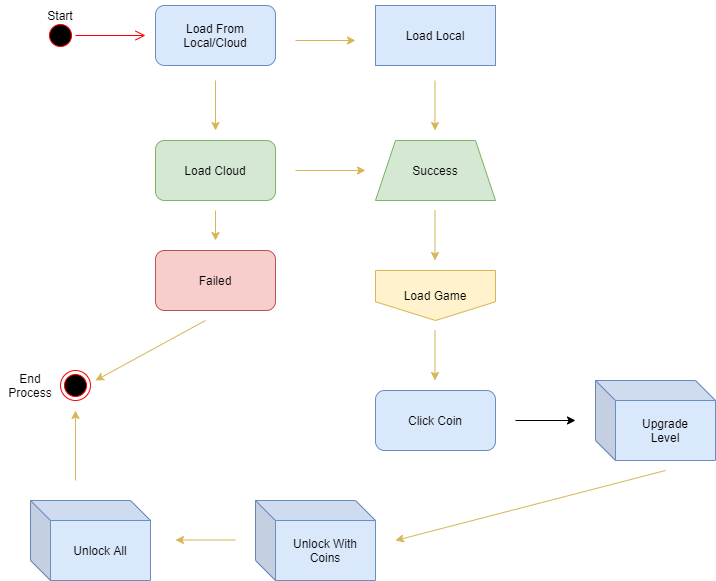

The diagram above was exported from draw.io. Its source (the exported page's mxGraphModel, read from the mxfile embedded in the PNG):
<mxGraphModel dx="1038" dy="579" grid="1" gridSize="10" guides="1" tooltips="1" connect="1" arrows="1" fold="1" page="1" pageScale="1" pageWidth="850" pageHeight="1100" math="0" shadow="0">
  <root>
    <mxCell id="0" />
    <mxCell id="1" parent="0" />
    <mxCell id="K3x4vUpNKCdmPqtTun6B-1" value="" style="ellipse;html=1;shape=startState;fillColor=#000000;strokeColor=#ff0000;" vertex="1" parent="1">
      <mxGeometry x="90" y="150" width="30" height="30" as="geometry" />
    </mxCell>
    <mxCell id="K3x4vUpNKCdmPqtTun6B-2" value="" style="html=1;verticalAlign=bottom;endArrow=open;endSize=8;strokeColor=#ff0000;rounded=0;" edge="1" source="K3x4vUpNKCdmPqtTun6B-1" parent="1">
      <mxGeometry relative="1" as="geometry">
        <mxPoint x="190" y="165" as="targetPoint" />
      </mxGeometry>
    </mxCell>
    <mxCell id="K3x4vUpNKCdmPqtTun6B-3" value="Start" style="text;html=1;align=center;verticalAlign=middle;whiteSpace=wrap;rounded=0;" vertex="1" parent="1">
      <mxGeometry x="75" y="130" width="60" height="30" as="geometry" />
    </mxCell>
    <mxCell id="K3x4vUpNKCdmPqtTun6B-4" value="Load From Local/Cloud" style="rounded=1;whiteSpace=wrap;html=1;fillColor=#dae8fc;strokeColor=#6c8ebf;" vertex="1" parent="1">
      <mxGeometry x="200" y="135" width="120" height="60" as="geometry" />
    </mxCell>
    <mxCell id="K3x4vUpNKCdmPqtTun6B-6" value="" style="endArrow=classic;html=1;rounded=0;fillColor=#fff2cc;strokeColor=#d6b656;" edge="1" parent="1">
      <mxGeometry width="50" height="50" relative="1" as="geometry">
        <mxPoint x="260" y="210" as="sourcePoint" />
        <mxPoint x="260" y="260" as="targetPoint" />
      </mxGeometry>
    </mxCell>
    <mxCell id="K3x4vUpNKCdmPqtTun6B-7" value="Load Cloud" style="rounded=1;whiteSpace=wrap;html=1;fillColor=#d5e8d4;strokeColor=#82b366;" vertex="1" parent="1">
      <mxGeometry x="200" y="270" width="120" height="60" as="geometry" />
    </mxCell>
    <mxCell id="K3x4vUpNKCdmPqtTun6B-9" value="" style="edgeStyle=none;rounded=0;orthogonalLoop=1;jettySize=auto;html=1;fillColor=#fff2cc;strokeColor=#d6b656;" edge="1" parent="1">
      <mxGeometry relative="1" as="geometry">
        <mxPoint x="340" y="300" as="sourcePoint" />
        <mxPoint x="410" y="300" as="targetPoint" />
      </mxGeometry>
    </mxCell>
    <mxCell id="K3x4vUpNKCdmPqtTun6B-11" value="Success" style="shape=trapezoid;perimeter=trapezoidPerimeter;whiteSpace=wrap;html=1;fixedSize=1;fillColor=#d5e8d4;strokeColor=#82b366;" vertex="1" parent="1">
      <mxGeometry x="420" y="270" width="120" height="60" as="geometry" />
    </mxCell>
    <mxCell id="K3x4vUpNKCdmPqtTun6B-12" value="Failed" style="rounded=1;whiteSpace=wrap;html=1;fillColor=#f8cecc;strokeColor=#b85450;" vertex="1" parent="1">
      <mxGeometry x="200" y="380" width="120" height="60" as="geometry" />
    </mxCell>
    <mxCell id="K3x4vUpNKCdmPqtTun6B-13" value="" style="edgeStyle=none;rounded=0;orthogonalLoop=1;jettySize=auto;html=1;fillColor=#fff2cc;strokeColor=#d6b656;" edge="1" parent="1">
      <mxGeometry relative="1" as="geometry">
        <mxPoint x="260" y="340" as="sourcePoint" />
        <mxPoint x="260" y="370" as="targetPoint" />
      </mxGeometry>
    </mxCell>
    <mxCell id="K3x4vUpNKCdmPqtTun6B-15" value="Load Local" style="rounded=0;whiteSpace=wrap;html=1;fillColor=#dae8fc;strokeColor=#6c8ebf;" vertex="1" parent="1">
      <mxGeometry x="420" y="135" width="120" height="60" as="geometry" />
    </mxCell>
    <mxCell id="K3x4vUpNKCdmPqtTun6B-16" value="" style="edgeStyle=none;rounded=0;orthogonalLoop=1;jettySize=auto;html=1;fillColor=#fff2cc;strokeColor=#d6b656;" edge="1" parent="1">
      <mxGeometry relative="1" as="geometry">
        <mxPoint x="340" y="170" as="sourcePoint" />
        <mxPoint x="400" y="170" as="targetPoint" />
      </mxGeometry>
    </mxCell>
    <mxCell id="K3x4vUpNKCdmPqtTun6B-17" value="" style="endArrow=classic;html=1;rounded=0;fillColor=#fff2cc;strokeColor=#d6b656;" edge="1" parent="1">
      <mxGeometry width="50" height="50" relative="1" as="geometry">
        <mxPoint x="479.5" y="210" as="sourcePoint" />
        <mxPoint x="479.5" y="260" as="targetPoint" />
      </mxGeometry>
    </mxCell>
    <mxCell id="K3x4vUpNKCdmPqtTun6B-18" value="" style="ellipse;html=1;shape=endState;fillColor=#000000;strokeColor=#ff0000;" vertex="1" parent="1">
      <mxGeometry x="105" y="500" width="30" height="30" as="geometry" />
    </mxCell>
    <mxCell id="K3x4vUpNKCdmPqtTun6B-19" value="" style="edgeStyle=none;rounded=0;orthogonalLoop=1;jettySize=auto;html=1;fillColor=#fff2cc;strokeColor=#d6b656;" edge="1" parent="1">
      <mxGeometry relative="1" as="geometry">
        <mxPoint x="250" y="450" as="sourcePoint" />
        <mxPoint x="140" y="510" as="targetPoint" />
      </mxGeometry>
    </mxCell>
    <mxCell id="K3x4vUpNKCdmPqtTun6B-20" value="Load Game" style="shape=offPageConnector;whiteSpace=wrap;html=1;fillColor=#fff2cc;strokeColor=#d6b656;" vertex="1" parent="1">
      <mxGeometry x="420" y="400" width="120" height="50" as="geometry" />
    </mxCell>
    <mxCell id="K3x4vUpNKCdmPqtTun6B-21" value="" style="endArrow=classic;html=1;rounded=0;fillColor=#fff2cc;strokeColor=#d6b656;" edge="1" parent="1">
      <mxGeometry width="50" height="50" relative="1" as="geometry">
        <mxPoint x="479.5" y="340" as="sourcePoint" />
        <mxPoint x="479.5" y="390" as="targetPoint" />
      </mxGeometry>
    </mxCell>
    <mxCell id="K3x4vUpNKCdmPqtTun6B-22" value="" style="endArrow=classic;html=1;rounded=0;fillColor=#fff2cc;strokeColor=#d6b656;" edge="1" parent="1">
      <mxGeometry width="50" height="50" relative="1" as="geometry">
        <mxPoint x="479.5" y="460" as="sourcePoint" />
        <mxPoint x="479.5" y="510" as="targetPoint" />
      </mxGeometry>
    </mxCell>
    <mxCell id="K3x4vUpNKCdmPqtTun6B-23" value="Click Coin" style="rounded=1;whiteSpace=wrap;html=1;fillColor=#dae8fc;strokeColor=#6c8ebf;" vertex="1" parent="1">
      <mxGeometry x="420" y="520" width="120" height="60" as="geometry" />
    </mxCell>
    <mxCell id="K3x4vUpNKCdmPqtTun6B-24" value="" style="endArrow=classic;html=1;rounded=0;" edge="1" parent="1">
      <mxGeometry width="50" height="50" relative="1" as="geometry">
        <mxPoint x="560" y="550" as="sourcePoint" />
        <mxPoint x="620" y="550" as="targetPoint" />
      </mxGeometry>
    </mxCell>
    <mxCell id="K3x4vUpNKCdmPqtTun6B-25" value="Upgrade&lt;br&gt;Level" style="shape=cube;whiteSpace=wrap;html=1;boundedLbl=1;backgroundOutline=1;darkOpacity=0.05;darkOpacity2=0.1;fillColor=#dae8fc;strokeColor=#6c8ebf;" vertex="1" parent="1">
      <mxGeometry x="640" y="510" width="120" height="80" as="geometry" />
    </mxCell>
    <mxCell id="K3x4vUpNKCdmPqtTun6B-26" value="Unlock With Coins" style="shape=cube;whiteSpace=wrap;html=1;boundedLbl=1;backgroundOutline=1;darkOpacity=0.05;darkOpacity2=0.1;fillColor=#dae8fc;strokeColor=#6c8ebf;" vertex="1" parent="1">
      <mxGeometry x="300" y="630" width="120" height="80" as="geometry" />
    </mxCell>
    <mxCell id="K3x4vUpNKCdmPqtTun6B-27" value="" style="endArrow=classic;html=1;rounded=0;fillColor=#fff2cc;strokeColor=#d6b656;" edge="1" parent="1">
      <mxGeometry width="50" height="50" relative="1" as="geometry">
        <mxPoint x="710" y="600" as="sourcePoint" />
        <mxPoint x="440" y="670" as="targetPoint" />
      </mxGeometry>
    </mxCell>
    <mxCell id="K3x4vUpNKCdmPqtTun6B-28" value="Unlock All" style="shape=cube;whiteSpace=wrap;html=1;boundedLbl=1;backgroundOutline=1;darkOpacity=0.05;darkOpacity2=0.1;fillColor=#dae8fc;strokeColor=#6c8ebf;" vertex="1" parent="1">
      <mxGeometry x="75" y="630" width="120" height="80" as="geometry" />
    </mxCell>
    <mxCell id="K3x4vUpNKCdmPqtTun6B-29" value="" style="edgeStyle=none;rounded=0;orthogonalLoop=1;jettySize=auto;html=1;fillColor=#fff2cc;strokeColor=#d6b656;" edge="1" parent="1">
      <mxGeometry relative="1" as="geometry">
        <mxPoint x="280" y="669.5" as="sourcePoint" />
        <mxPoint x="220" y="669.5" as="targetPoint" />
      </mxGeometry>
    </mxCell>
    <mxCell id="K3x4vUpNKCdmPqtTun6B-30" value="" style="edgeStyle=none;rounded=0;orthogonalLoop=1;jettySize=auto;html=1;fillColor=#fff2cc;strokeColor=#d6b656;" edge="1" parent="1">
      <mxGeometry relative="1" as="geometry">
        <mxPoint x="120" y="610" as="sourcePoint" />
        <mxPoint x="120" y="540" as="targetPoint" />
      </mxGeometry>
    </mxCell>
    <mxCell id="K3x4vUpNKCdmPqtTun6B-31" value="End Process" style="text;html=1;strokeColor=none;fillColor=none;align=center;verticalAlign=middle;whiteSpace=wrap;rounded=0;" vertex="1" parent="1">
      <mxGeometry x="45" y="500" width="60" height="30" as="geometry" />
    </mxCell>
  </root>
</mxGraphModel>